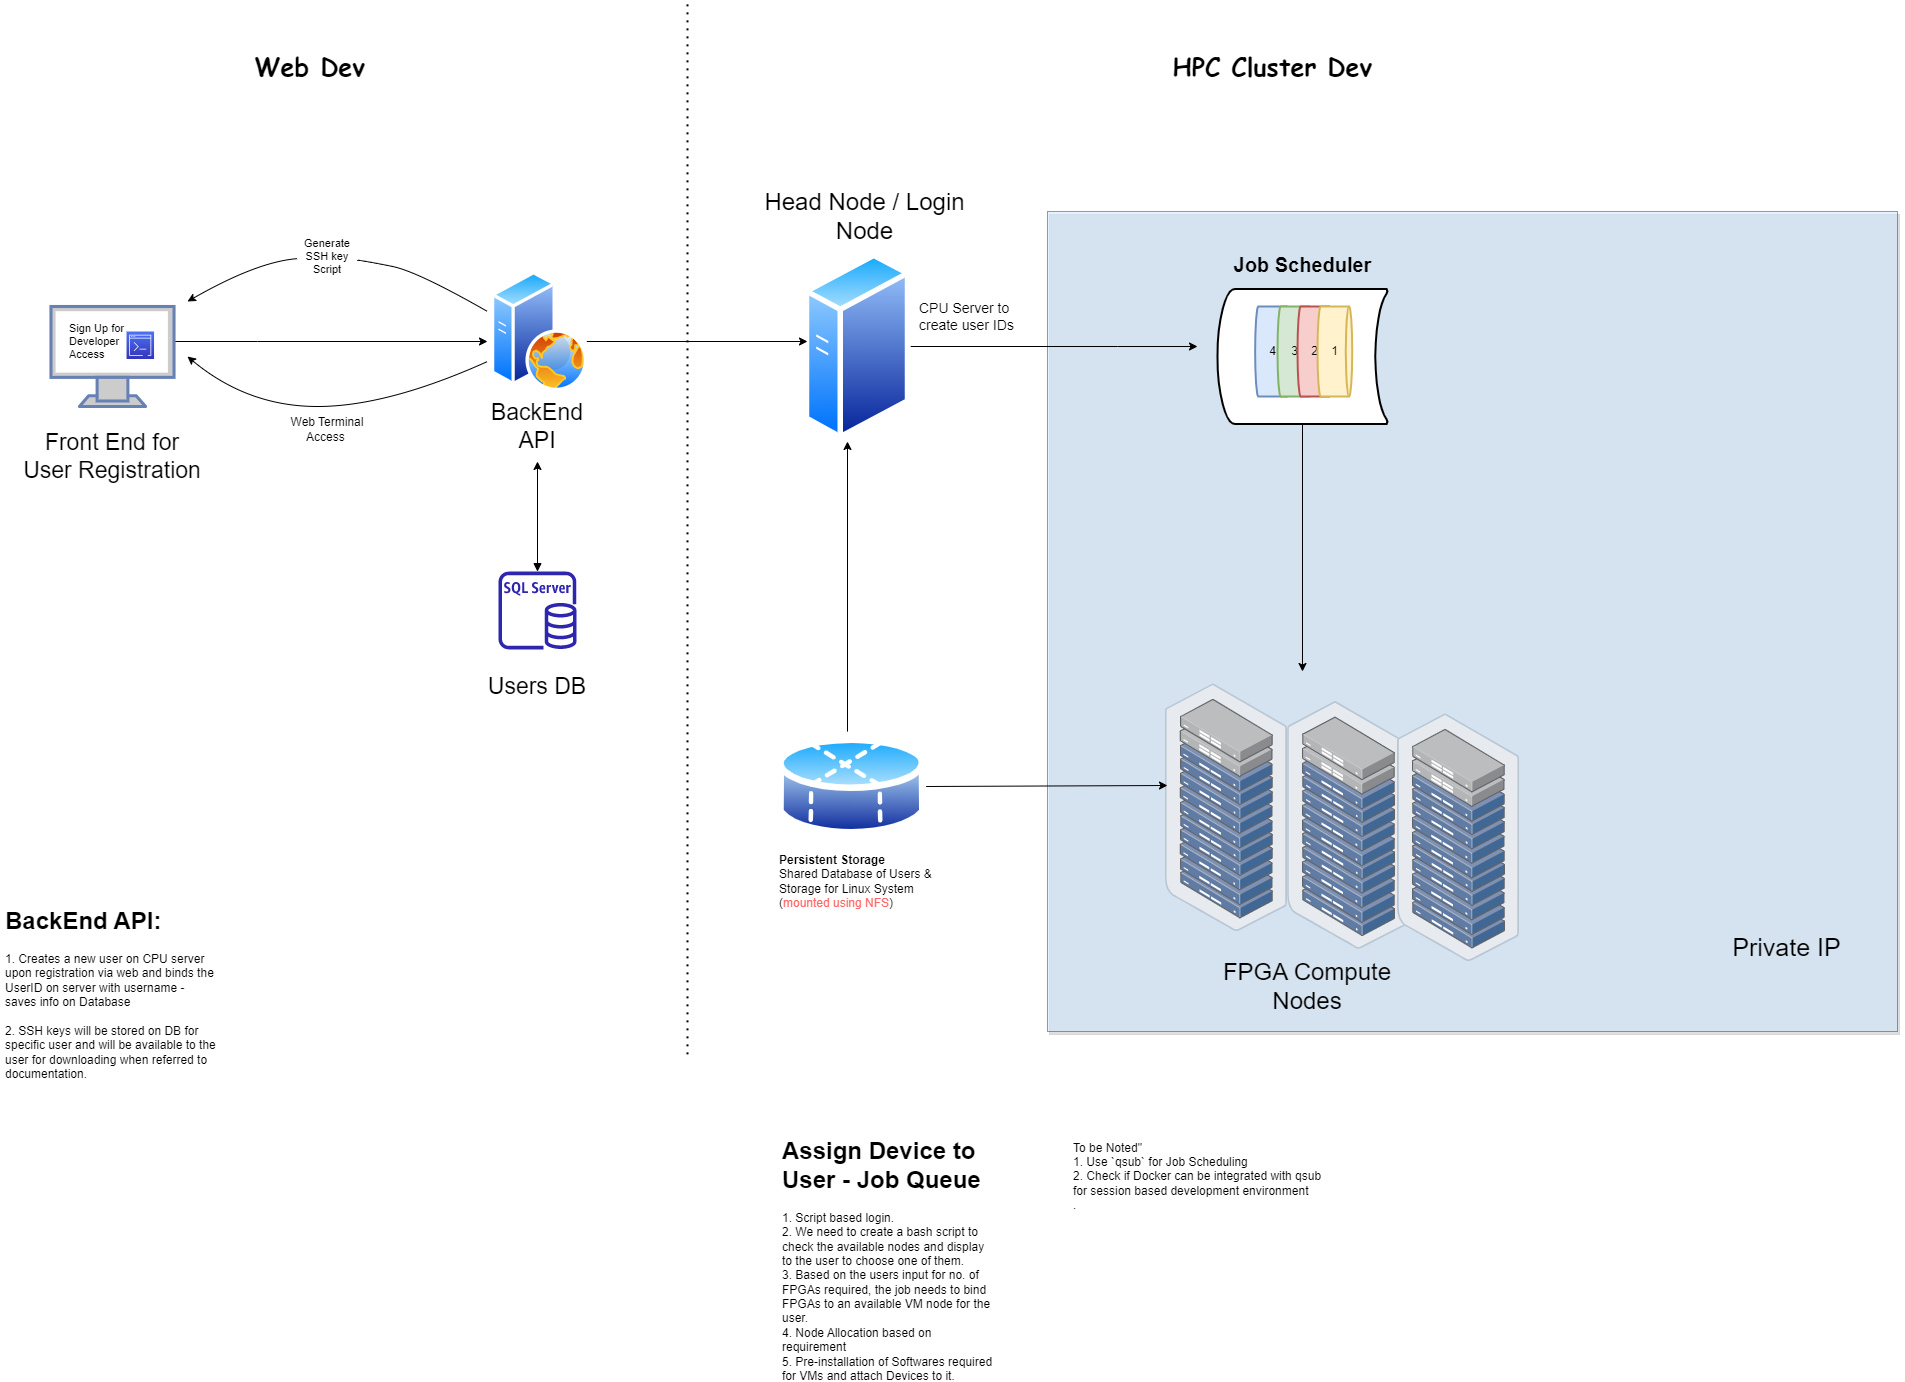

The diagram above was exported from draw.io. Its source (the exported page's mxGraphModel, read from the mxfile embedded in the PNG):
<mxGraphModel dx="2354" dy="1246" grid="1" gridSize="10" guides="1" tooltips="1" connect="1" arrows="1" fold="1" page="0" pageScale="1" pageWidth="850" pageHeight="1100" math="0" shadow="0">
  <root>
    <mxCell id="0" />
    <mxCell id="1" parent="0" />
    <mxCell id="WFlUK9KqOSCon0DfgmA6-15" value="" style="rounded=0;whiteSpace=wrap;html=1;labelBackgroundColor=#824040;labelBorderColor=none;fontSize=14;opacity=50;glass=0;shadow=1;fillColor=#cce5ff;strokeColor=#36393d;" vertex="1" parent="1">
      <mxGeometry x="680" y="260" width="850" height="820" as="geometry" />
    </mxCell>
    <mxCell id="WFlUK9KqOSCon0DfgmA6-54" style="edgeStyle=orthogonalEdgeStyle;rounded=0;orthogonalLoop=1;jettySize=auto;html=1;" edge="1" parent="1" source="WFlUK9KqOSCon0DfgmA6-52">
      <mxGeometry relative="1" as="geometry">
        <mxPoint x="935" y="720" as="targetPoint" />
      </mxGeometry>
    </mxCell>
    <mxCell id="WFlUK9KqOSCon0DfgmA6-52" value="" style="strokeWidth=2;html=1;shape=mxgraph.flowchart.stored_data;whiteSpace=wrap;" vertex="1" parent="1">
      <mxGeometry x="850" y="337.5" width="170" height="135" as="geometry" />
    </mxCell>
    <mxCell id="WFlUK9KqOSCon0DfgmA6-1" style="edgeStyle=orthogonalEdgeStyle;rounded=0;orthogonalLoop=1;jettySize=auto;html=1;fontSize=23;" edge="1" parent="1" source="WFlUK9KqOSCon0DfgmA6-2">
      <mxGeometry relative="1" as="geometry">
        <mxPoint x="120" y="390" as="targetPoint" />
        <Array as="points">
          <mxPoint x="-110" y="390" />
          <mxPoint x="-110" y="390" />
        </Array>
      </mxGeometry>
    </mxCell>
    <mxCell id="WFlUK9KqOSCon0DfgmA6-2" value="" style="fontColor=#0066CC;verticalAlign=top;verticalLabelPosition=bottom;labelPosition=center;align=center;html=1;outlineConnect=0;fillColor=#CCCCCC;strokeColor=#6881B3;gradientColor=none;gradientDirection=north;strokeWidth=2;shape=mxgraph.networks.monitor;fontSize=23;" vertex="1" parent="1">
      <mxGeometry x="-316.53999999999996" y="355" width="123.08" height="100" as="geometry" />
    </mxCell>
    <mxCell id="WFlUK9KqOSCon0DfgmA6-3" value="Front End for User Registration" style="text;html=1;strokeColor=none;fillColor=none;align=center;verticalAlign=middle;whiteSpace=wrap;rounded=0;fontSize=23;" vertex="1" parent="1">
      <mxGeometry x="-350" y="490" width="190" height="30" as="geometry" />
    </mxCell>
    <mxCell id="WFlUK9KqOSCon0DfgmA6-4" value="" style="group" vertex="1" connectable="0" parent="1">
      <mxGeometry x="400" y="325" width="180" height="200" as="geometry" />
    </mxCell>
    <mxCell id="WFlUK9KqOSCon0DfgmA6-5" value="" style="aspect=fixed;perimeter=ellipsePerimeter;html=1;align=center;shadow=0;dashed=0;spacingTop=3;image;image=img/lib/active_directory/generic_server.svg;fontSize=23;" vertex="1" parent="WFlUK9KqOSCon0DfgmA6-4">
      <mxGeometry x="36.80000000000001" y="-25" width="106.4" height="190" as="geometry" />
    </mxCell>
    <mxCell id="WFlUK9KqOSCon0DfgmA6-6" style="edgeStyle=orthogonalEdgeStyle;rounded=0;orthogonalLoop=1;jettySize=auto;html=1;fontSize=23;" edge="1" parent="1" source="WFlUK9KqOSCon0DfgmA6-13">
      <mxGeometry relative="1" as="geometry">
        <mxPoint x="440" y="390" as="targetPoint" />
        <Array as="points">
          <mxPoint x="438" y="390" />
        </Array>
      </mxGeometry>
    </mxCell>
    <mxCell id="WFlUK9KqOSCon0DfgmA6-7" style="edgeStyle=orthogonalEdgeStyle;rounded=0;orthogonalLoop=1;jettySize=auto;html=1;fontSize=23;startArrow=block;startFill=1;" edge="1" parent="1" source="WFlUK9KqOSCon0DfgmA6-10">
      <mxGeometry relative="1" as="geometry">
        <mxPoint x="170" y="510" as="targetPoint" />
      </mxGeometry>
    </mxCell>
    <mxCell id="WFlUK9KqOSCon0DfgmA6-8" value="" style="group" vertex="1" connectable="0" parent="1">
      <mxGeometry x="80" y="620" width="180" height="130" as="geometry" />
    </mxCell>
    <mxCell id="WFlUK9KqOSCon0DfgmA6-9" value="Users DB" style="text;html=1;strokeColor=none;fillColor=none;align=center;verticalAlign=middle;whiteSpace=wrap;rounded=0;fontSize=23;" vertex="1" parent="WFlUK9KqOSCon0DfgmA6-8">
      <mxGeometry y="100" width="180" height="30" as="geometry" />
    </mxCell>
    <mxCell id="WFlUK9KqOSCon0DfgmA6-10" value="" style="sketch=0;outlineConnect=0;fontColor=#232F3E;gradientColor=none;fillColor=#2E27AD;strokeColor=none;dashed=0;verticalLabelPosition=bottom;verticalAlign=top;align=center;html=1;fontSize=12;fontStyle=0;aspect=fixed;pointerEvents=1;shape=mxgraph.aws4.rds_sql_server_instance;" vertex="1" parent="WFlUK9KqOSCon0DfgmA6-8">
      <mxGeometry x="51" width="78" height="78" as="geometry" />
    </mxCell>
    <mxCell id="WFlUK9KqOSCon0DfgmA6-11" value="" style="group" vertex="1" connectable="0" parent="1">
      <mxGeometry x="110" y="320" width="120" height="170" as="geometry" />
    </mxCell>
    <mxCell id="WFlUK9KqOSCon0DfgmA6-12" value="BackEnd API" style="text;html=1;strokeColor=none;fillColor=none;align=center;verticalAlign=middle;whiteSpace=wrap;rounded=0;fontSize=23;" vertex="1" parent="WFlUK9KqOSCon0DfgmA6-11">
      <mxGeometry y="140" width="120" height="30" as="geometry" />
    </mxCell>
    <mxCell id="WFlUK9KqOSCon0DfgmA6-13" value="" style="aspect=fixed;perimeter=ellipsePerimeter;html=1;align=center;shadow=0;dashed=0;spacingTop=3;image;image=img/lib/active_directory/web_server.svg;fontSize=23;" vertex="1" parent="WFlUK9KqOSCon0DfgmA6-11">
      <mxGeometry x="13.999999999999986" width="96" height="120" as="geometry" />
    </mxCell>
    <mxCell id="WFlUK9KqOSCon0DfgmA6-14" value="" style="group" vertex="1" connectable="0" parent="1">
      <mxGeometry x="810" y="720" width="726.6" height="440" as="geometry" />
    </mxCell>
    <mxCell id="WFlUK9KqOSCon0DfgmA6-16" value="" style="points=[];aspect=fixed;html=1;align=center;shadow=0;dashed=0;image;image=img/lib/allied_telesis/storage/Datacenter_Server_Rack_ToR.svg;fontSize=11;" vertex="1" parent="WFlUK9KqOSCon0DfgmA6-14">
      <mxGeometry x="-12.1" y="12.3" width="122.19165152766308" height="247.70437654830718" as="geometry" />
    </mxCell>
    <mxCell id="WFlUK9KqOSCon0DfgmA6-17" value="" style="points=[];aspect=fixed;html=1;align=center;shadow=0;dashed=0;image;image=img/lib/allied_telesis/storage/Datacenter_Server_Rack_ToR.svg;fontSize=11;" vertex="1" parent="WFlUK9KqOSCon0DfgmA6-14">
      <mxGeometry x="110.09083402146986" y="29.998421052631578" width="122.19165152766308" height="247.70437654830718" as="geometry" />
    </mxCell>
    <mxCell id="WFlUK9KqOSCon0DfgmA6-20" value="&lt;font style=&quot;font-size: 25px;&quot;&gt;Private IP&lt;/font&gt;" style="text;html=1;align=center;verticalAlign=middle;whiteSpace=wrap;rounded=0;fontSize=14;" vertex="1" parent="WFlUK9KqOSCon0DfgmA6-14">
      <mxGeometry x="553.2" y="260" width="113.4" height="30" as="geometry" />
    </mxCell>
    <mxCell id="WFlUK9KqOSCon0DfgmA6-18" value="FPGA Compute Nodes" style="text;html=1;strokeColor=none;fillColor=none;align=center;verticalAlign=middle;whiteSpace=wrap;rounded=0;fontSize=24;" vertex="1" parent="WFlUK9KqOSCon0DfgmA6-14">
      <mxGeometry x="20" y="300" width="220" height="30" as="geometry" />
    </mxCell>
    <mxCell id="WFlUK9KqOSCon0DfgmA6-56" value="" style="points=[];aspect=fixed;html=1;align=center;shadow=0;dashed=0;image;image=img/lib/allied_telesis/storage/Datacenter_Server_Rack_ToR.svg;fontSize=11;" vertex="1" parent="WFlUK9KqOSCon0DfgmA6-14">
      <mxGeometry x="220.00083402146993" y="42.29842105263151" width="122.19165152766308" height="247.70437654830718" as="geometry" />
    </mxCell>
    <mxCell id="WFlUK9KqOSCon0DfgmA6-22" value="" style="curved=1;endArrow=classic;html=1;rounded=0;fontSize=11;fontColor=default;startArrow=none;" edge="1" parent="1" source="WFlUK9KqOSCon0DfgmA6-24">
      <mxGeometry width="50" height="50" relative="1" as="geometry">
        <mxPoint x="120" y="360" as="sourcePoint" />
        <mxPoint x="-180" y="350" as="targetPoint" />
        <Array as="points">
          <mxPoint x="-110" y="310" />
        </Array>
      </mxGeometry>
    </mxCell>
    <mxCell id="WFlUK9KqOSCon0DfgmA6-23" value="" style="curved=1;endArrow=none;html=1;rounded=0;fontSize=11;fontColor=default;" edge="1" parent="1" target="WFlUK9KqOSCon0DfgmA6-24">
      <mxGeometry width="50" height="50" relative="1" as="geometry">
        <mxPoint x="120" y="360" as="sourcePoint" />
        <mxPoint x="-180" y="350" as="targetPoint" />
        <Array as="points">
          <mxPoint x="50" y="320" />
          <mxPoint y="310" />
        </Array>
      </mxGeometry>
    </mxCell>
    <mxCell id="WFlUK9KqOSCon0DfgmA6-24" value="Generate SSH key Script" style="text;html=1;strokeColor=none;fillColor=none;align=center;verticalAlign=middle;whiteSpace=wrap;rounded=0;labelBackgroundColor=none;labelBorderColor=none;fontSize=11;fontColor=default;" vertex="1" parent="1">
      <mxGeometry x="-70" y="290" width="60" height="30" as="geometry" />
    </mxCell>
    <mxCell id="WFlUK9KqOSCon0DfgmA6-25" value="Web Terminal Access&amp;nbsp;" style="text;html=1;strokeColor=none;fillColor=none;align=center;verticalAlign=middle;whiteSpace=wrap;rounded=0;" vertex="1" parent="1">
      <mxGeometry x="-85" y="455" width="90" height="45" as="geometry" />
    </mxCell>
    <mxCell id="WFlUK9KqOSCon0DfgmA6-26" value="" style="curved=1;endArrow=classic;html=1;rounded=0;" edge="1" parent="1">
      <mxGeometry width="50" height="50" relative="1" as="geometry">
        <mxPoint x="120" y="410" as="sourcePoint" />
        <mxPoint x="-180" y="405" as="targetPoint" />
        <Array as="points">
          <mxPoint x="20" y="455" />
          <mxPoint x="-120" y="455" />
        </Array>
      </mxGeometry>
    </mxCell>
    <mxCell id="WFlUK9KqOSCon0DfgmA6-27" value="&lt;h1&gt;&lt;span style=&quot;background-color: initial;&quot;&gt;BackEnd API:&lt;/span&gt;&lt;/h1&gt;&lt;div&gt;&lt;span style=&quot;font-size: 12px; font-weight: 400;&quot;&gt;1. Creates a new user on CPU server upon registration via web and binds the UserID on server with username - saves info on Database&lt;/span&gt;&lt;/div&gt;&lt;div&gt;&lt;span style=&quot;font-size: 12px; font-weight: 400;&quot;&gt;&lt;br&gt;&lt;/span&gt;&lt;/div&gt;&lt;div&gt;&lt;span style=&quot;font-size: 12px; font-weight: 400;&quot;&gt;2. SSH keys will be stored on DB for specific user and will be available to the user for downloading when referred to documentation.&lt;/span&gt;&lt;/div&gt;&lt;div&gt;&lt;span style=&quot;font-size: 12px; font-weight: 400;&quot;&gt;&lt;br&gt;&lt;/span&gt;&lt;/div&gt;" style="text;html=1;strokeColor=none;fillColor=none;spacing=5;spacingTop=-20;whiteSpace=wrap;overflow=hidden;rounded=0;" vertex="1" parent="1">
      <mxGeometry x="-366.73" y="950" width="220" height="180" as="geometry" />
    </mxCell>
    <mxCell id="WFlUK9KqOSCon0DfgmA6-28" value="&lt;h1&gt;&lt;span style=&quot;background-color: initial;&quot;&gt;Assign Device to User - Job Queue&lt;/span&gt;&lt;/h1&gt;&lt;div&gt;&lt;span style=&quot;font-size: 12px; font-weight: 400;&quot;&gt;1. Script based login.&amp;nbsp;&lt;/span&gt;&lt;/div&gt;&lt;div&gt;&lt;span style=&quot;font-size: 12px; font-weight: 400;&quot;&gt;2. We need to create a bash script to check the available nodes and display to the user to choose one of them.&lt;/span&gt;&lt;/div&gt;&lt;div&gt;&lt;span style=&quot;font-size: 12px; font-weight: 400;&quot;&gt;3. Based on the users input for no. of FPGAs required, the job needs to bind FPGAs to an available VM node for the user.&lt;/span&gt;&lt;/div&gt;&lt;div&gt;&lt;span style=&quot;font-size: 12px; font-weight: 400;&quot;&gt;4. Node Allocation based on requirement&lt;/span&gt;&lt;/div&gt;&lt;div&gt;&lt;span style=&quot;font-size: 12px; font-weight: 400;&quot;&gt;5. Pre-installation of Softwares required for VMs and attach Devices to it.&lt;/span&gt;&lt;/div&gt;" style="text;html=1;strokeColor=none;fillColor=none;spacing=5;spacingTop=-20;whiteSpace=wrap;overflow=hidden;rounded=0;" vertex="1" parent="1">
      <mxGeometry x="410" y="1180" width="220" height="250" as="geometry" />
    </mxCell>
    <mxCell id="WFlUK9KqOSCon0DfgmA6-29" value="" style="group" vertex="1" connectable="0" parent="1">
      <mxGeometry x="-300.00000000000006" y="370" width="86.54000000000005" height="40" as="geometry" />
    </mxCell>
    <mxCell id="WFlUK9KqOSCon0DfgmA6-30" value="Sign Up for Developer Access" style="text;html=1;strokeColor=none;fillColor=none;align=left;verticalAlign=middle;rounded=0;fontSize=11;spacing=2;spacingTop=0;whiteSpace=wrap;labelBorderColor=none;labelBackgroundColor=none;fontColor=default;" vertex="1" parent="WFlUK9KqOSCon0DfgmA6-29">
      <mxGeometry width="86.54" height="40" as="geometry" />
    </mxCell>
    <mxCell id="WFlUK9KqOSCon0DfgmA6-31" value="" style="sketch=0;points=[[0,0,0],[0.25,0,0],[0.5,0,0],[0.75,0,0],[1,0,0],[0,1,0],[0.25,1,0],[0.5,1,0],[0.75,1,0],[1,1,0],[0,0.25,0],[0,0.5,0],[0,0.75,0],[1,0.25,0],[1,0.5,0],[1,0.75,0]];outlineConnect=0;fontColor=#232F3E;gradientColor=#4D72F3;gradientDirection=north;fillColor=#3334B9;strokeColor=#ffffff;dashed=0;verticalLabelPosition=bottom;verticalAlign=top;align=center;html=1;fontSize=12;fontStyle=0;aspect=fixed;shape=mxgraph.aws4.resourceIcon;resIcon=mxgraph.aws4.command_line_interface;" vertex="1" parent="WFlUK9KqOSCon0DfgmA6-29">
      <mxGeometry x="59.04000000000005" y="10" width="27.5" height="27.5" as="geometry" />
    </mxCell>
    <mxCell id="WFlUK9KqOSCon0DfgmA6-32" value="&lt;div style=&quot;text-align: left;&quot;&gt;&lt;span style=&quot;background-color: initial;&quot;&gt;To be Noted&quot;&lt;/span&gt;&lt;/div&gt;&lt;div style=&quot;text-align: left;&quot;&gt;&lt;span style=&quot;background-color: initial;&quot;&gt;1. Use `qsub` for Job Scheduling&lt;/span&gt;&lt;/div&gt;&lt;div style=&quot;text-align: left;&quot;&gt;&lt;span style=&quot;background-color: initial;&quot;&gt;2. Check if Docker can be integrated with qsub for session based development environment&lt;/span&gt;&lt;/div&gt;&lt;div style=&quot;text-align: left;&quot;&gt;&lt;span style=&quot;background-color: initial;&quot;&gt;.&lt;/span&gt;&lt;/div&gt;" style="text;html=1;strokeColor=none;fillColor=none;align=center;verticalAlign=middle;whiteSpace=wrap;rounded=0;" vertex="1" parent="1">
      <mxGeometry x="704.74" y="1180" width="260" height="90" as="geometry" />
    </mxCell>
    <mxCell id="WFlUK9KqOSCon0DfgmA6-33" style="edgeStyle=orthogonalEdgeStyle;rounded=0;orthogonalLoop=1;jettySize=auto;html=1;fontSize=18;" edge="1" parent="1" source="WFlUK9KqOSCon0DfgmA6-35">
      <mxGeometry relative="1" as="geometry">
        <Array as="points">
          <mxPoint x="480" y="490" />
        </Array>
        <mxPoint x="480" y="490" as="targetPoint" />
      </mxGeometry>
    </mxCell>
    <mxCell id="WFlUK9KqOSCon0DfgmA6-35" value="" style="aspect=fixed;perimeter=ellipsePerimeter;html=1;align=center;shadow=0;dashed=0;spacingTop=3;image;image=img/lib/active_directory/database_partition_4.svg;" vertex="1" parent="1">
      <mxGeometry x="410" y="780" width="148.65" height="110" as="geometry" />
    </mxCell>
    <mxCell id="WFlUK9KqOSCon0DfgmA6-36" value="&lt;font style=&quot;font-size: 24px;&quot;&gt;Head Node / Login Node&lt;/font&gt;" style="text;html=1;strokeColor=none;fillColor=none;align=center;verticalAlign=middle;whiteSpace=wrap;rounded=0;" vertex="1" parent="1">
      <mxGeometry x="390" y="250" width="215" height="30" as="geometry" />
    </mxCell>
    <mxCell id="WFlUK9KqOSCon0DfgmA6-37" value="CPU Server to create user IDs" style="text;html=1;strokeColor=none;fillColor=none;align=left;verticalAlign=middle;whiteSpace=wrap;rounded=0;fontSize=14;" vertex="1" parent="1">
      <mxGeometry x="550" y="350" width="116.8" height="30" as="geometry" />
    </mxCell>
    <mxCell id="WFlUK9KqOSCon0DfgmA6-38" value="" style="endArrow=none;dashed=1;html=1;dashPattern=1 3;strokeWidth=2;rounded=0;fontSize=14;" edge="1" parent="1">
      <mxGeometry width="50" height="50" relative="1" as="geometry">
        <mxPoint x="320" y="1102.8571428571431" as="sourcePoint" />
        <mxPoint x="320" y="50" as="targetPoint" />
      </mxGeometry>
    </mxCell>
    <mxCell id="WFlUK9KqOSCon0DfgmA6-39" style="edgeStyle=orthogonalEdgeStyle;rounded=0;orthogonalLoop=1;jettySize=auto;html=1;fontSize=23;" edge="1" parent="1" source="WFlUK9KqOSCon0DfgmA6-5">
      <mxGeometry relative="1" as="geometry">
        <mxPoint x="830" y="395" as="targetPoint" />
        <Array as="points">
          <mxPoint x="750" y="395" />
          <mxPoint x="750" y="395" />
        </Array>
      </mxGeometry>
    </mxCell>
    <mxCell id="WFlUK9KqOSCon0DfgmA6-40" value="&lt;b&gt;&lt;font face=&quot;Comic Sans MS&quot;&gt;Web Dev&lt;/font&gt;&lt;/b&gt;" style="text;html=1;strokeColor=none;fillColor=none;align=center;verticalAlign=middle;whiteSpace=wrap;rounded=0;fontSize=25;" vertex="1" parent="1">
      <mxGeometry x="-145" y="100" width="175" height="30" as="geometry" />
    </mxCell>
    <mxCell id="WFlUK9KqOSCon0DfgmA6-41" value="&lt;b&gt;&lt;font face=&quot;Comic Sans MS&quot;&gt;HPC Cluster Dev&lt;/font&gt;&lt;/b&gt;" style="text;html=1;strokeColor=none;fillColor=none;align=center;verticalAlign=middle;whiteSpace=wrap;rounded=0;fontSize=25;" vertex="1" parent="1">
      <mxGeometry x="710" y="100" width="390" height="30" as="geometry" />
    </mxCell>
    <mxCell id="WFlUK9KqOSCon0DfgmA6-42" value="" style="endArrow=classic;html=1;rounded=0;" edge="1" parent="1" source="WFlUK9KqOSCon0DfgmA6-35">
      <mxGeometry width="50" height="50" relative="1" as="geometry">
        <mxPoint x="560" y="650" as="sourcePoint" />
        <mxPoint x="800" y="834" as="targetPoint" />
      </mxGeometry>
    </mxCell>
    <mxCell id="WFlUK9KqOSCon0DfgmA6-44" value="&lt;b&gt;Persistent Storage&lt;/b&gt;&lt;br&gt;Shared Database of Users &amp;amp; Storage for Linux System&amp;nbsp;&lt;br&gt;(&lt;font color=&quot;#ff6666&quot;&gt;mounted using NFS&lt;/font&gt;)" style="text;html=1;strokeColor=none;fillColor=none;align=left;verticalAlign=middle;whiteSpace=wrap;rounded=0;" vertex="1" parent="1">
      <mxGeometry x="409.9999999999999" y="895" width="180" height="70" as="geometry" />
    </mxCell>
    <mxCell id="WFlUK9KqOSCon0DfgmA6-47" value="4" style="strokeWidth=2;html=1;shape=mxgraph.flowchart.direct_data;whiteSpace=wrap;rotation=0;fillColor=#dae8fc;strokeColor=#6c8ebf;" vertex="1" parent="1">
      <mxGeometry x="887.63" y="355" width="34.74" height="90" as="geometry" />
    </mxCell>
    <mxCell id="WFlUK9KqOSCon0DfgmA6-48" value="3" style="strokeWidth=2;html=1;shape=mxgraph.flowchart.direct_data;whiteSpace=wrap;rotation=0;fillColor=#d5e8d4;strokeColor=#82b366;" vertex="1" parent="1">
      <mxGeometry x="910" y="355" width="34.74" height="90" as="geometry" />
    </mxCell>
    <mxCell id="WFlUK9KqOSCon0DfgmA6-49" value="2" style="strokeWidth=2;html=1;shape=mxgraph.flowchart.direct_data;whiteSpace=wrap;rotation=0;fillColor=#f8cecc;strokeColor=#b85450;" vertex="1" parent="1">
      <mxGeometry x="930" y="355" width="34.74" height="90" as="geometry" />
    </mxCell>
    <mxCell id="WFlUK9KqOSCon0DfgmA6-50" value="1" style="strokeWidth=2;html=1;shape=mxgraph.flowchart.direct_data;whiteSpace=wrap;rotation=0;fillColor=#fff2cc;strokeColor=#d6b656;" vertex="1" parent="1">
      <mxGeometry x="950" y="355" width="34.74" height="90" as="geometry" />
    </mxCell>
    <mxCell id="WFlUK9KqOSCon0DfgmA6-55" value="&lt;b style=&quot;font-size: 20px;&quot;&gt;Job Scheduler&lt;/b&gt;" style="text;html=1;strokeColor=none;fillColor=none;align=center;verticalAlign=middle;whiteSpace=wrap;rounded=0;fontSize=20;" vertex="1" parent="1">
      <mxGeometry x="863.5" y="287.5" width="143" height="50" as="geometry" />
    </mxCell>
  </root>
</mxGraphModel>